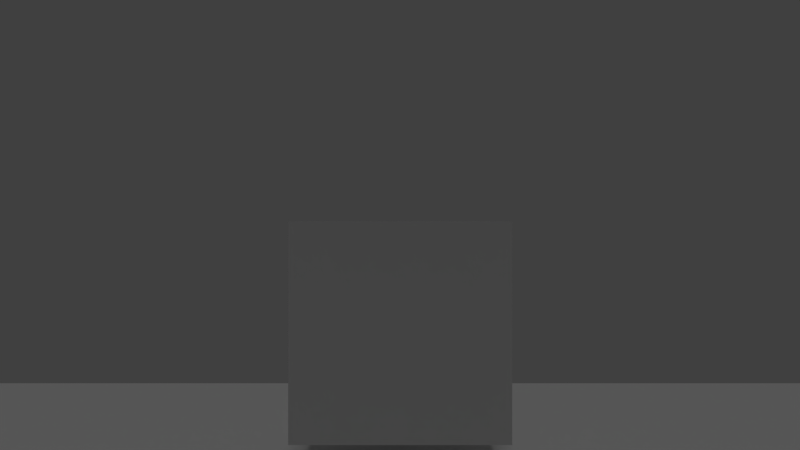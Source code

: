 # Source: test_lod_lights.blend  (saved by Blender 2.77.0; exported with 4.5.12 LTS)
import bpy
from mathutils import Matrix  # noqa: F401  (used for matrix-valued properties, if any)

bpy.ops.wm.read_factory_settings(use_empty=True)
scene = bpy.context.scene
scene.name = 'Scene'

# ---- collections
col_collection_1 = bpy.data.collections.new('Collection 1'); scene.collection.children.link(col_collection_1)
col_collection_2 = bpy.data.collections.new('Collection 2'); scene.collection.children.link(col_collection_2)
col_collection_2.hide_render = True
col_collection_2.hide_viewport = True

# ---- materials (node trees are filled in below, after node groups)
mat_material = bpy.data.materials.new('Material')
mat_material.alpha_threshold = 0.0
mat_material.use_transparent_shadow = False
mat_material.roughness = 0.5
mat_material.line_color = (0.0, 0.0, 0.0, 1.0)

# ---- material node trees

# ---- world
world_world = bpy.data.worlds.new('World'); scene.world = world_world
world_world.color = (0.05088, 0.05088, 0.05088)
world_world.use_sun_shadow = False
world_world.sun_shadow_jitter_overblur = 0.0
world_world.cycles.sampling_method = 'MANUAL'

# ---- cameras
cam_camera = bpy.data.cameras.new('Camera')
cam_camera.clip_end = 100.0
cam_camera.lens = 35.0
cam_camera.sensor_width = 32.0
cam_camera.sensor_height = 18.0
cam_camera.ortho_scale = 7.314
cam_camera.dof.focus_distance = 0.0
cam_camera.dof.aperture_fstop = 128.0

# ---- lights
light_hemi = bpy.data.lights.new('Hemi', 'SUN')
light_hemi.transmission_factor = 0.0
light_hemi.angle = 0.1993
light_hemi.energy = 0.2
light_hemi.shadow_buffer_clip_start = 0.5
light_hemi.shadow_soft_size = 0.1
light_hemi.shadow_cascade_max_distance = 1000.0
light_lamp = bpy.data.lights.new('Lamp', 'POINT')
light_lamp.transmission_factor = 0.0
light_lamp.cutoff_distance = 30.0
light_lamp.energy = 100.0
light_lamp.shadow_buffer_clip_start = 1.001
light_lamp.shadow_soft_size = 0.1
light_lamp.shadow_maximum_resolution = 0.006
light_lamp.use_absolute_resolution = True

# ---- meshes
me_cube_001 = bpy.data.meshes.new('Cube.001')
me_cube_001.from_pydata([(-1.0, -1.0, -1.0), (-1.0, -1.0, 1.0), (-1.0, 1.0, -1.0), (-1.0, 1.0, 1.0), (1.0, -1.0, -1.0), (1.0, -1.0, 1.0), (1.0, 1.0, -1.0), (1.0, 1.0, 1.0)], [], [(1, 3, 2, 0), (3, 7, 6, 2), (7, 5, 4, 6), (5, 1, 0, 4), (0, 2, 6, 4), (5, 7, 3, 1)])
me_cube_001.use_remesh_preserve_volume = False
me_cube_001.use_remesh_preserve_attributes = False
me_cube_001.use_mirror_vertex_groups = False
me_cube_001.update()
me_plane = bpy.data.meshes.new('Plane')
me_plane.from_pydata([(-1.0, -1.0, 0.0), (1.0, -1.0, 0.0), (-1.0, 1.0, 0.0), (1.0, 1.0, 0.0)], [], [(0, 1, 3, 2)])
me_plane.use_remesh_preserve_volume = False
me_plane.use_remesh_preserve_attributes = False
me_plane.use_mirror_vertex_groups = False
me_plane.update()
me_cube = bpy.data.meshes.new('Cube')
me_cube.from_pydata([(1.0, 1.0, -1.0), (1.0, -1.0, -1.0), (-1.0, -1.0, -1.0), (-1.0, 1.0, -1.0), (1.0, 1.0, 1.0), (1.0, -1.0, 1.0), (-1.0, -1.0, 1.0), (-1.0, 1.0, 1.0)], [], [(0, 1, 2, 3), (4, 7, 6, 5), (0, 4, 5, 1), (1, 5, 6, 2), (2, 6, 7, 3), (4, 0, 3, 7)])
me_cube.materials.append(mat_material)
me_cube.use_remesh_preserve_volume = False
me_cube.use_remesh_preserve_attributes = False
me_cube.use_mirror_vertex_groups = False
me_cube.update()

# ---- objects
ob_hemi = bpy.data.objects.new('Hemi', light_hemi)
ob_cube_001 = bpy.data.objects.new('Cube.001', me_cube_001)
ob_camera = bpy.data.objects.new('Camera', cam_camera)
ob_empty_lamp_spawn = bpy.data.objects.new('empty_lamp_spawn', None)
ob_plane = bpy.data.objects.new('Plane', me_plane)
ob_cube = bpy.data.objects.new('Cube', me_cube)
ob_empty_lamp = bpy.data.objects.new('empty_lamp', None)
ob_lamp = bpy.data.objects.new('Lamp', light_lamp)

# ---- transforms, parenting, visibility, modifiers, constraints
ob_hemi.location = (0.0, 0.0, 13.68)
ob_hemi.lineart.crease_threshold = 0.0
ob_cube_001.location = (2.437, 0.0, 1.274)
ob_cube_001.lineart.crease_threshold = 0.0
ob_camera.parent = ob_cube_001
ob_camera.matrix_parent_inverse = Matrix(((1.0, 0.0, 0.0, -2.437), (0.0, 1.0, 0.0, -0.0), (0.0, 0.0, 1.0, -1.274), (0.0, 0.0, 0.0, 1.0)))
ob_camera.location = (1.296, -6.121e-08, 2.382)
ob_camera.rotation_euler = (1.571, -0.0, 1.571)
ob_camera.lock_rotations_4d = False
ob_camera.empty_display_type = 'ARROWS'
ob_camera.color = (0.0, 0.0, 0.0, 0.0)
ob_camera.display_type = 'WIRE'
ob_camera.lineart.crease_threshold = 0.0
ob_empty_lamp_spawn.location = (-5.745, 0.0, 1.419)
ob_empty_lamp_spawn.empty_display_type = 'CUBE'
ob_empty_lamp_spawn.empty_image_offset = (0.0, 0.0)
ob_empty_lamp_spawn.lineart.crease_threshold = 0.0
ob_plane.location = (0.0, 0.0, 0.0)
ob_plane.scale = (11.89, 11.89, 11.89)
ob_plane.lineart.crease_threshold = 0.0
ob_cube.location = (-7.515, 0.0, 1.419)
ob_cube.lock_rotations_4d = False
ob_cube.empty_display_type = 'ARROWS'
ob_cube.lineart.crease_threshold = 0.0
ob_empty_lamp.location = (-5.745, 0.0, 1.419)
ob_empty_lamp.empty_image_offset = (0.0, 0.0)
ob_empty_lamp.lineart.crease_threshold = 0.0
ob_lamp.parent = ob_empty_lamp
ob_lamp.matrix_parent_inverse = Matrix(((1.0, 0.0, 0.0, 5.745), (0.0, 1.0, 0.0, 0.0), (0.0, 0.0, 1.0, -1.419), (0.0, 0.0, 0.0, 1.0)))
ob_lamp.location = (-5.745, 0.0, 1.419)
ob_lamp.rotation_euler = (0.6503, 0.05522, 1.866)
ob_lamp.lock_rotations_4d = False
ob_lamp.empty_display_type = 'ARROWS'
ob_lamp.color = (0.0, 0.0, 0.0, 0.0)
ob_lamp.lineart.crease_threshold = 0.0

# ---- collection membership
col_collection_1.objects.link(ob_hemi)
col_collection_1.objects.link(ob_cube_001)
col_collection_1.objects.link(ob_camera)
col_collection_1.objects.link(ob_empty_lamp_spawn)
col_collection_1.objects.link(ob_plane)
col_collection_1.objects.link(ob_cube)
col_collection_2.objects.link(ob_empty_lamp)
col_collection_2.objects.link(ob_lamp)

# ---- scene / render settings (as saved in the file)
scene.camera = ob_camera
scene.frame_start = 1; scene.frame_end = 250; scene.frame_set(1)
scene.render.engine = 'BLENDER_EEVEE_NEXT'
scene.render.resolution_percentage = 50
scene.render.dither_intensity = 0.0
scene.cycles.use_denoising = False
scene.cycles.samples = 128
scene.cycles.sampling_pattern = 'TABULATED_SOBOL'
scene.cycles.light_sampling_threshold = 0.0
scene.cycles.use_adaptive_sampling = False
scene.cycles.use_light_tree = False
scene.cycles.blur_glossy = 0.0
scene.cycles.sample_clamp_indirect = 0.0
scene.view_settings.view_transform = 'Standard'
bpy.context.view_layer.update()
